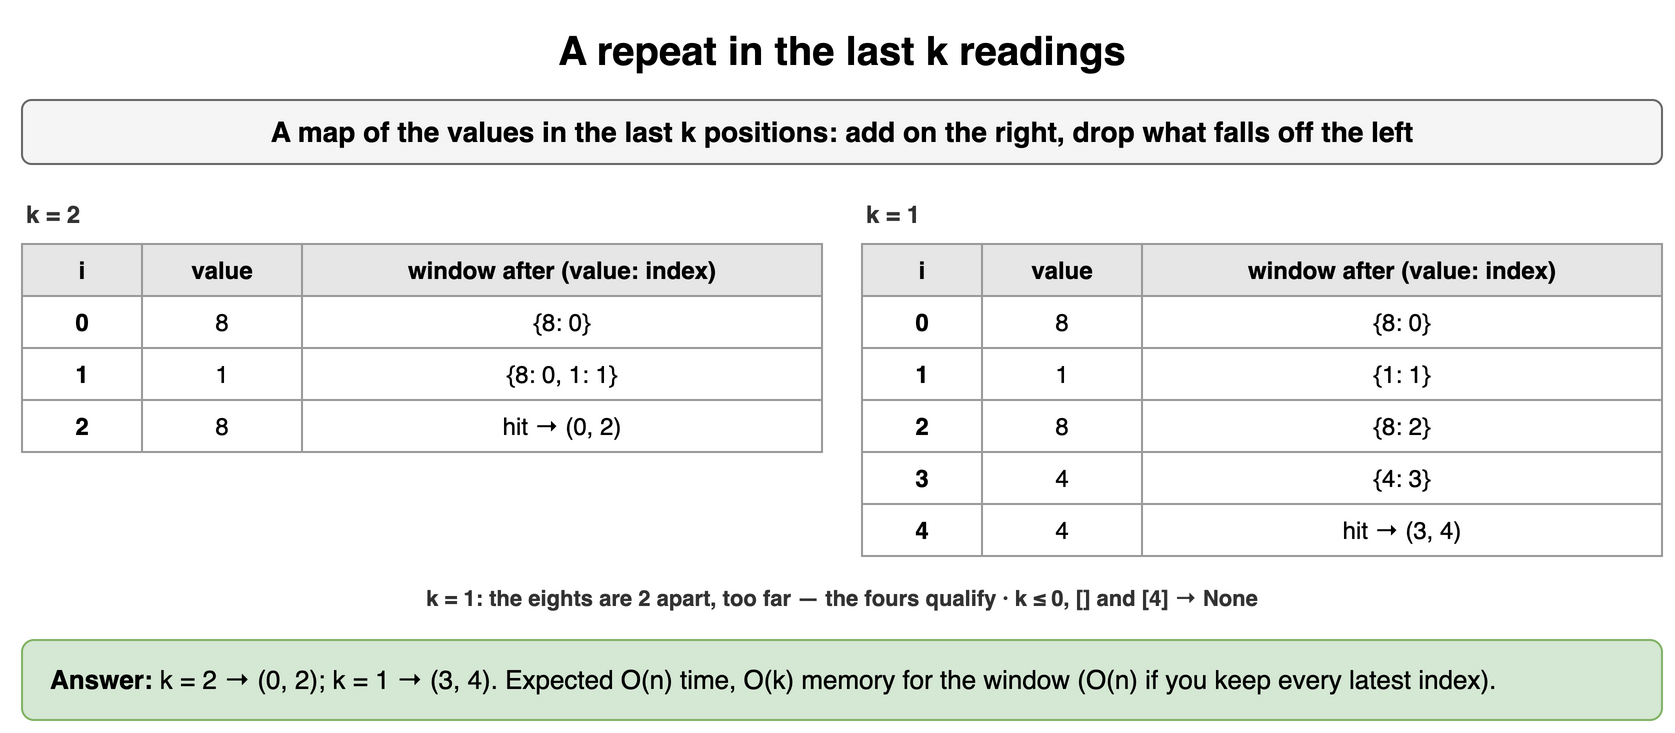

The diagram above was exported from draw.io. Its source (the exported page's mxGraphModel, read from the mxfile embedded in the PNG):
<mxGraphModel dx="900" dy="374" grid="1" gridSize="10" guides="1" tooltips="1" connect="1" arrows="1" fold="1" page="1" pageScale="1" pageWidth="900" pageHeight="374" math="0" shadow="0">
  <root>
    <mxCell id="0" />
    <mxCell id="1" parent="0" />
    <mxCell id="n31" value="A repeat in the last k readings" style="text;html=1;align=center;verticalAlign=middle;whiteSpace=wrap;fontSize=20;fontStyle=1;" vertex="1" parent="1">
      <mxGeometry x="40" y="10" width="820" height="30" as="geometry" />
    </mxCell>
    <mxCell id="n32" value="A map of the values in the last k positions: add on the right, drop what falls off the left" style="rounded=1;whiteSpace=wrap;html=1;fillColor=#f5f5f5;strokeColor=#666666;fontStyle=1;fontSize=14;" vertex="1" parent="1">
      <mxGeometry x="40" y="50" width="820" height="32" as="geometry" />
    </mxCell>
    <mxCell id="n33" value="k = 2" style="text;html=1;whiteSpace=wrap;fontSize=11;align=left;verticalAlign=middle;fontSize=12;fontColor=#333333;fontStyle=1;" vertex="1" parent="1">
      <mxGeometry x="40" y="98" width="400" height="18" as="geometry" />
    </mxCell>
    <mxCell id="n34" value="i" style="whiteSpace=wrap;html=1;fillColor=#e6e6e6;strokeColor=#999999;fontStyle=1;fontSize=12;" vertex="1" parent="1">
      <mxGeometry x="40" y="122" width="60" height="26" as="geometry" />
    </mxCell>
    <mxCell id="n35" value="value" style="whiteSpace=wrap;html=1;fillColor=#e6e6e6;strokeColor=#999999;fontStyle=1;fontSize=12;" vertex="1" parent="1">
      <mxGeometry x="100" y="122" width="80" height="26" as="geometry" />
    </mxCell>
    <mxCell id="n36" value="window after (value: index)" style="whiteSpace=wrap;html=1;fillColor=#e6e6e6;strokeColor=#999999;fontStyle=1;fontSize=12;" vertex="1" parent="1">
      <mxGeometry x="180" y="122" width="260" height="26" as="geometry" />
    </mxCell>
    <mxCell id="n37" value="0" style="whiteSpace=wrap;html=1;strokeColor=#999999;fontSize=12;fillColor=#ffffff;fontStyle=1;" vertex="1" parent="1">
      <mxGeometry x="40" y="148" width="60" height="26" as="geometry" />
    </mxCell>
    <mxCell id="n38" value="8" style="whiteSpace=wrap;html=1;strokeColor=#999999;fontSize=12;fillColor=#ffffff;" vertex="1" parent="1">
      <mxGeometry x="100" y="148" width="80" height="26" as="geometry" />
    </mxCell>
    <mxCell id="n39" value="{8: 0}" style="whiteSpace=wrap;html=1;strokeColor=#999999;fontSize=12;fillColor=#ffffff;" vertex="1" parent="1">
      <mxGeometry x="180" y="148" width="260" height="26" as="geometry" />
    </mxCell>
    <mxCell id="n310" value="1" style="whiteSpace=wrap;html=1;strokeColor=#999999;fontSize=12;fillColor=#ffffff;fontStyle=1;" vertex="1" parent="1">
      <mxGeometry x="40" y="174" width="60" height="26" as="geometry" />
    </mxCell>
    <mxCell id="n311" value="1" style="whiteSpace=wrap;html=1;strokeColor=#999999;fontSize=12;fillColor=#ffffff;" vertex="1" parent="1">
      <mxGeometry x="100" y="174" width="80" height="26" as="geometry" />
    </mxCell>
    <mxCell id="n312" value="{8: 0, 1: 1}" style="whiteSpace=wrap;html=1;strokeColor=#999999;fontSize=12;fillColor=#ffffff;" vertex="1" parent="1">
      <mxGeometry x="180" y="174" width="260" height="26" as="geometry" />
    </mxCell>
    <mxCell id="n313" value="2" style="whiteSpace=wrap;html=1;strokeColor=#999999;fontSize=12;fillColor=#ffffff;fontStyle=1;" vertex="1" parent="1">
      <mxGeometry x="40" y="200" width="60" height="26" as="geometry" />
    </mxCell>
    <mxCell id="n314" value="8" style="whiteSpace=wrap;html=1;strokeColor=#999999;fontSize=12;fillColor=#ffffff;" vertex="1" parent="1">
      <mxGeometry x="100" y="200" width="80" height="26" as="geometry" />
    </mxCell>
    <mxCell id="n315" value="hit → (0, 2)" style="whiteSpace=wrap;html=1;strokeColor=#999999;fontSize=12;fillColor=#ffffff;" vertex="1" parent="1">
      <mxGeometry x="180" y="200" width="260" height="26" as="geometry" />
    </mxCell>
    <mxCell id="n316" value="k = 1" style="text;html=1;whiteSpace=wrap;fontSize=11;align=left;verticalAlign=middle;fontSize=12;fontColor=#333333;fontStyle=1;" vertex="1" parent="1">
      <mxGeometry x="460" y="98" width="400" height="18" as="geometry" />
    </mxCell>
    <mxCell id="n317" value="i" style="whiteSpace=wrap;html=1;fillColor=#e6e6e6;strokeColor=#999999;fontStyle=1;fontSize=12;" vertex="1" parent="1">
      <mxGeometry x="460" y="122" width="60" height="26" as="geometry" />
    </mxCell>
    <mxCell id="n318" value="value" style="whiteSpace=wrap;html=1;fillColor=#e6e6e6;strokeColor=#999999;fontStyle=1;fontSize=12;" vertex="1" parent="1">
      <mxGeometry x="520" y="122" width="80" height="26" as="geometry" />
    </mxCell>
    <mxCell id="n319" value="window after (value: index)" style="whiteSpace=wrap;html=1;fillColor=#e6e6e6;strokeColor=#999999;fontStyle=1;fontSize=12;" vertex="1" parent="1">
      <mxGeometry x="600" y="122" width="260" height="26" as="geometry" />
    </mxCell>
    <mxCell id="n320" value="0" style="whiteSpace=wrap;html=1;strokeColor=#999999;fontSize=12;fillColor=#ffffff;fontStyle=1;" vertex="1" parent="1">
      <mxGeometry x="460" y="148" width="60" height="26" as="geometry" />
    </mxCell>
    <mxCell id="n321" value="8" style="whiteSpace=wrap;html=1;strokeColor=#999999;fontSize=12;fillColor=#ffffff;" vertex="1" parent="1">
      <mxGeometry x="520" y="148" width="80" height="26" as="geometry" />
    </mxCell>
    <mxCell id="n322" value="{8: 0}" style="whiteSpace=wrap;html=1;strokeColor=#999999;fontSize=12;fillColor=#ffffff;" vertex="1" parent="1">
      <mxGeometry x="600" y="148" width="260" height="26" as="geometry" />
    </mxCell>
    <mxCell id="n323" value="1" style="whiteSpace=wrap;html=1;strokeColor=#999999;fontSize=12;fillColor=#ffffff;fontStyle=1;" vertex="1" parent="1">
      <mxGeometry x="460" y="174" width="60" height="26" as="geometry" />
    </mxCell>
    <mxCell id="n324" value="1" style="whiteSpace=wrap;html=1;strokeColor=#999999;fontSize=12;fillColor=#ffffff;" vertex="1" parent="1">
      <mxGeometry x="520" y="174" width="80" height="26" as="geometry" />
    </mxCell>
    <mxCell id="n325" value="{1: 1}" style="whiteSpace=wrap;html=1;strokeColor=#999999;fontSize=12;fillColor=#ffffff;" vertex="1" parent="1">
      <mxGeometry x="600" y="174" width="260" height="26" as="geometry" />
    </mxCell>
    <mxCell id="n326" value="2" style="whiteSpace=wrap;html=1;strokeColor=#999999;fontSize=12;fillColor=#ffffff;fontStyle=1;" vertex="1" parent="1">
      <mxGeometry x="460" y="200" width="60" height="26" as="geometry" />
    </mxCell>
    <mxCell id="n327" value="8" style="whiteSpace=wrap;html=1;strokeColor=#999999;fontSize=12;fillColor=#ffffff;" vertex="1" parent="1">
      <mxGeometry x="520" y="200" width="80" height="26" as="geometry" />
    </mxCell>
    <mxCell id="n328" value="{8: 2}" style="whiteSpace=wrap;html=1;strokeColor=#999999;fontSize=12;fillColor=#ffffff;" vertex="1" parent="1">
      <mxGeometry x="600" y="200" width="260" height="26" as="geometry" />
    </mxCell>
    <mxCell id="n329" value="3" style="whiteSpace=wrap;html=1;strokeColor=#999999;fontSize=12;fillColor=#ffffff;fontStyle=1;" vertex="1" parent="1">
      <mxGeometry x="460" y="226" width="60" height="26" as="geometry" />
    </mxCell>
    <mxCell id="n330" value="4" style="whiteSpace=wrap;html=1;strokeColor=#999999;fontSize=12;fillColor=#ffffff;" vertex="1" parent="1">
      <mxGeometry x="520" y="226" width="80" height="26" as="geometry" />
    </mxCell>
    <mxCell id="n331" value="{4: 3}" style="whiteSpace=wrap;html=1;strokeColor=#999999;fontSize=12;fillColor=#ffffff;" vertex="1" parent="1">
      <mxGeometry x="600" y="226" width="260" height="26" as="geometry" />
    </mxCell>
    <mxCell id="n332" value="4" style="whiteSpace=wrap;html=1;strokeColor=#999999;fontSize=12;fillColor=#ffffff;fontStyle=1;" vertex="1" parent="1">
      <mxGeometry x="460" y="252" width="60" height="26" as="geometry" />
    </mxCell>
    <mxCell id="n333" value="4" style="whiteSpace=wrap;html=1;strokeColor=#999999;fontSize=12;fillColor=#ffffff;" vertex="1" parent="1">
      <mxGeometry x="520" y="252" width="80" height="26" as="geometry" />
    </mxCell>
    <mxCell id="n334" value="hit → (3, 4)" style="whiteSpace=wrap;html=1;strokeColor=#999999;fontSize=12;fillColor=#ffffff;" vertex="1" parent="1">
      <mxGeometry x="600" y="252" width="260" height="26" as="geometry" />
    </mxCell>
    <mxCell id="n335" value="k = 1: the eights are 2 apart, too far — the fours qualify · k ≤ 0, [] and [4] → None" style="text;html=1;whiteSpace=wrap;fontSize=11;align=center;verticalAlign=middle;fontSize=11;fontColor=#333333;fontStyle=1;" vertex="1" parent="1">
      <mxGeometry x="40" y="290" width="820" height="18" as="geometry" />
    </mxCell>
    <mxCell id="n336" value="&lt;b&gt;Answer:&lt;/b&gt; k = 2 → (0, 2); k = 1 → (3, 4). Expected O(n) time, O(k) memory for the window (O(n) if you keep every latest index)." style="rounded=1;whiteSpace=wrap;html=1;fillColor=#d5e8d4;strokeColor=#82b366;fontSize=13;align=left;spacingLeft=12;" vertex="1" parent="1">
      <mxGeometry x="40" y="320" width="820" height="40" as="geometry" />
    </mxCell>
  </root>
</mxGraphModel>